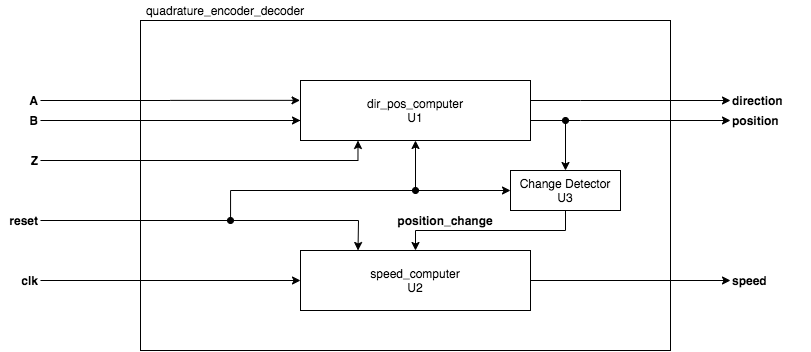

The diagram above was exported from draw.io. Its source (the exported page's mxGraphModel, read from the mxfile embedded in the PNG):
<mxGraphModel dx="1775" dy="616" grid="1" gridSize="10" guides="1" tooltips="1" connect="1" arrows="1" fold="1" page="1" pageScale="1" pageWidth="850" pageHeight="1100" math="0" shadow="0">
  <root>
    <mxCell id="0" />
    <mxCell id="1" parent="0" />
    <mxCell id="Y_fT7KP1rhjoisCRIj_n-1" value="" style="rounded=0;whiteSpace=wrap;html=1;" vertex="1" parent="1">
      <mxGeometry x="100" y="60" width="530" height="330" as="geometry" />
    </mxCell>
    <mxCell id="kKkcIWhHLWJVQyFBZgqX-6" value="quadrature_encoder_decoder" style="text;html=1;strokeColor=none;fillColor=none;align=center;verticalAlign=middle;whiteSpace=wrap;rounded=0;" parent="1" vertex="1">
      <mxGeometry x="100" y="40" width="170" height="20" as="geometry" />
    </mxCell>
    <mxCell id="Y_fT7KP1rhjoisCRIj_n-4" style="edgeStyle=orthogonalEdgeStyle;rounded=0;orthogonalLoop=1;jettySize=auto;html=1;entryX=-0.002;entryY=0.331;entryDx=0;entryDy=0;entryPerimeter=0;" edge="1" parent="1" source="kKkcIWhHLWJVQyFBZgqX-9" target="Y_fT7KP1rhjoisCRIj_n-2">
      <mxGeometry relative="1" as="geometry">
        <Array as="points" />
      </mxGeometry>
    </mxCell>
    <mxCell id="kKkcIWhHLWJVQyFBZgqX-9" value="&lt;b&gt;A&lt;/b&gt;" style="text;html=1;strokeColor=none;fillColor=none;align=right;verticalAlign=middle;whiteSpace=wrap;rounded=0;" parent="1" vertex="1">
      <mxGeometry x="-40" y="130" width="40" height="20" as="geometry" />
    </mxCell>
    <mxCell id="Y_fT7KP1rhjoisCRIj_n-5" style="edgeStyle=orthogonalEdgeStyle;rounded=0;orthogonalLoop=1;jettySize=auto;html=1;" edge="1" parent="1" source="kKkcIWhHLWJVQyFBZgqX-10">
      <mxGeometry relative="1" as="geometry">
        <mxPoint x="260" y="160" as="targetPoint" />
        <Array as="points">
          <mxPoint x="260" y="160" />
        </Array>
      </mxGeometry>
    </mxCell>
    <mxCell id="kKkcIWhHLWJVQyFBZgqX-10" value="&lt;b&gt;B&lt;/b&gt;" style="text;html=1;strokeColor=none;fillColor=none;align=right;verticalAlign=middle;whiteSpace=wrap;rounded=0;" parent="1" vertex="1">
      <mxGeometry x="-40" y="150" width="40" height="20" as="geometry" />
    </mxCell>
    <mxCell id="Y_fT7KP1rhjoisCRIj_n-6" style="edgeStyle=orthogonalEdgeStyle;rounded=0;orthogonalLoop=1;jettySize=auto;html=1;entryX=0.25;entryY=1;entryDx=0;entryDy=0;" edge="1" parent="1" source="kKkcIWhHLWJVQyFBZgqX-11" target="Y_fT7KP1rhjoisCRIj_n-2">
      <mxGeometry relative="1" as="geometry">
        <Array as="points">
          <mxPoint x="318" y="200" />
        </Array>
      </mxGeometry>
    </mxCell>
    <mxCell id="kKkcIWhHLWJVQyFBZgqX-11" value="&lt;b&gt;Z&lt;/b&gt;" style="text;html=1;strokeColor=none;fillColor=none;align=right;verticalAlign=middle;whiteSpace=wrap;rounded=0;" parent="1" vertex="1">
      <mxGeometry x="-40" y="190" width="40" height="20" as="geometry" />
    </mxCell>
    <mxCell id="Y_fT7KP1rhjoisCRIj_n-7" style="edgeStyle=orthogonalEdgeStyle;rounded=0;orthogonalLoop=1;jettySize=auto;html=1;exitX=1;exitY=0.5;exitDx=0;exitDy=0;" edge="1" parent="1" source="kKkcIWhHLWJVQyFBZgqX-12" target="Y_fT7KP1rhjoisCRIj_n-3">
      <mxGeometry relative="1" as="geometry">
        <Array as="points" />
      </mxGeometry>
    </mxCell>
    <mxCell id="kKkcIWhHLWJVQyFBZgqX-12" value="&lt;b&gt;clk&lt;/b&gt;" style="text;html=1;strokeColor=none;fillColor=none;align=right;verticalAlign=middle;whiteSpace=wrap;rounded=0;" parent="1" vertex="1">
      <mxGeometry x="-40" y="310" width="40" height="20" as="geometry" />
    </mxCell>
    <mxCell id="kKkcIWhHLWJVQyFBZgqX-22" value="&lt;b&gt;direction&lt;/b&gt;" style="text;html=1;strokeColor=none;fillColor=none;align=left;verticalAlign=middle;whiteSpace=wrap;rounded=0;" parent="1" vertex="1">
      <mxGeometry x="690" y="130" width="40" height="20" as="geometry" />
    </mxCell>
    <mxCell id="ksCF8hzIAoqb7OCtik39-4" value="position" style="text;html=1;strokeColor=none;fillColor=none;align=left;verticalAlign=middle;whiteSpace=wrap;rounded=0;fontStyle=1" parent="1" vertex="1">
      <mxGeometry x="690" y="150" width="80" height="20" as="geometry" />
    </mxCell>
    <mxCell id="Y_fT7KP1rhjoisCRIj_n-9" style="edgeStyle=orthogonalEdgeStyle;rounded=0;orthogonalLoop=1;jettySize=auto;html=1;entryX=0;entryY=0.5;entryDx=0;entryDy=0;" edge="1" parent="1" source="Y_fT7KP1rhjoisCRIj_n-2" target="kKkcIWhHLWJVQyFBZgqX-22">
      <mxGeometry relative="1" as="geometry">
        <Array as="points">
          <mxPoint x="540" y="140" />
          <mxPoint x="540" y="140" />
        </Array>
      </mxGeometry>
    </mxCell>
    <mxCell id="Y_fT7KP1rhjoisCRIj_n-10" style="edgeStyle=orthogonalEdgeStyle;rounded=0;orthogonalLoop=1;jettySize=auto;html=1;entryX=0;entryY=0.5;entryDx=0;entryDy=0;" edge="1" parent="1" source="Y_fT7KP1rhjoisCRIj_n-2" target="ksCF8hzIAoqb7OCtik39-4">
      <mxGeometry relative="1" as="geometry">
        <Array as="points">
          <mxPoint x="540" y="160" />
          <mxPoint x="540" y="160" />
        </Array>
      </mxGeometry>
    </mxCell>
    <mxCell id="Y_fT7KP1rhjoisCRIj_n-2" value="dir_pos_computer&lt;br&gt;U1" style="rounded=0;whiteSpace=wrap;html=1;" vertex="1" parent="1">
      <mxGeometry x="260" y="120" width="230" height="60" as="geometry" />
    </mxCell>
    <mxCell id="Y_fT7KP1rhjoisCRIj_n-12" style="edgeStyle=orthogonalEdgeStyle;rounded=0;orthogonalLoop=1;jettySize=auto;html=1;startArrow=none;startFill=0;entryX=0;entryY=0.5;entryDx=0;entryDy=0;" edge="1" parent="1" source="Y_fT7KP1rhjoisCRIj_n-3" target="Y_fT7KP1rhjoisCRIj_n-13">
      <mxGeometry relative="1" as="geometry">
        <mxPoint x="690" y="270" as="targetPoint" />
      </mxGeometry>
    </mxCell>
    <mxCell id="Y_fT7KP1rhjoisCRIj_n-3" value="speed_computer&lt;br&gt;U2" style="rounded=0;whiteSpace=wrap;html=1;" vertex="1" parent="1">
      <mxGeometry x="260" y="290" width="230" height="60" as="geometry" />
    </mxCell>
    <mxCell id="Y_fT7KP1rhjoisCRIj_n-13" value="speed" style="text;html=1;strokeColor=none;fillColor=none;align=left;verticalAlign=middle;whiteSpace=wrap;rounded=0;fontStyle=1" vertex="1" parent="1">
      <mxGeometry x="690" y="310" width="80" height="20" as="geometry" />
    </mxCell>
    <mxCell id="_MtsNmoe5DEzRkoGwWAf-3" value="" style="endArrow=classic;html=1;fontSize=8;entryX=0.5;entryY=0;entryDx=0;entryDy=0;startArrow=oval;startFill=1;" edge="1" parent="1" target="4Qm-cEOf0w457n-wNlUa-1">
      <mxGeometry width="50" height="50" relative="1" as="geometry">
        <mxPoint x="525" y="160" as="sourcePoint" />
        <mxPoint x="530" y="220" as="targetPoint" />
      </mxGeometry>
    </mxCell>
    <mxCell id="_MtsNmoe5DEzRkoGwWAf-10" value="position_change" style="text;html=1;strokeColor=none;fillColor=none;align=center;verticalAlign=middle;whiteSpace=wrap;rounded=0;fontSize=12;fontStyle=1" vertex="1" parent="1">
      <mxGeometry x="350" y="250" width="110" height="20" as="geometry" />
    </mxCell>
    <mxCell id="4Qm-cEOf0w457n-wNlUa-3" style="edgeStyle=orthogonalEdgeStyle;rounded=0;orthogonalLoop=1;jettySize=auto;html=1;entryX=0.5;entryY=0;entryDx=0;entryDy=0;startArrow=none;startFill=0;endArrow=classic;endFill=1;fontSize=12;" edge="1" parent="1" source="4Qm-cEOf0w457n-wNlUa-1" target="Y_fT7KP1rhjoisCRIj_n-3">
      <mxGeometry relative="1" as="geometry">
        <Array as="points">
          <mxPoint x="525" y="270" />
          <mxPoint x="375" y="270" />
        </Array>
      </mxGeometry>
    </mxCell>
    <mxCell id="4Qm-cEOf0w457n-wNlUa-1" value="Change Detector&lt;br&gt;U3" style="rounded=0;whiteSpace=wrap;html=1;strokeColor=#000000;fillColor=#ffffff;fontSize=12;align=center;" vertex="1" parent="1">
      <mxGeometry x="470" y="210" width="110" height="40" as="geometry" />
    </mxCell>
    <mxCell id="64cZ6a0IYs8vEbVfcuz--2" style="edgeStyle=orthogonalEdgeStyle;rounded=0;orthogonalLoop=1;jettySize=auto;html=1;entryX=0.5;entryY=1;entryDx=0;entryDy=0;startArrow=none;startFill=0;endArrow=classic;endFill=1;fontSize=12;" edge="1" parent="1" source="64cZ6a0IYs8vEbVfcuz--1" target="Y_fT7KP1rhjoisCRIj_n-2">
      <mxGeometry relative="1" as="geometry">
        <Array as="points">
          <mxPoint x="190" y="260" />
          <mxPoint x="190" y="230" />
          <mxPoint x="375" y="230" />
        </Array>
      </mxGeometry>
    </mxCell>
    <mxCell id="64cZ6a0IYs8vEbVfcuz--1" value="&lt;b&gt;reset&lt;/b&gt;" style="text;html=1;strokeColor=none;fillColor=none;align=right;verticalAlign=middle;whiteSpace=wrap;rounded=0;fontSize=12;" vertex="1" parent="1">
      <mxGeometry x="-40" y="250" width="40" height="20" as="geometry" />
    </mxCell>
    <mxCell id="64cZ6a0IYs8vEbVfcuz--3" value="" style="endArrow=classic;html=1;fontSize=12;entryX=0.25;entryY=0;entryDx=0;entryDy=0;rounded=0;startArrow=oval;startFill=1;" edge="1" parent="1" target="Y_fT7KP1rhjoisCRIj_n-3">
      <mxGeometry width="50" height="50" relative="1" as="geometry">
        <mxPoint x="190" y="260" as="sourcePoint" />
        <mxPoint x="30" y="480" as="targetPoint" />
        <Array as="points">
          <mxPoint x="318" y="260" />
        </Array>
      </mxGeometry>
    </mxCell>
    <mxCell id="64cZ6a0IYs8vEbVfcuz--4" value="" style="endArrow=classic;html=1;fontSize=12;entryX=0;entryY=0.5;entryDx=0;entryDy=0;startArrow=oval;startFill=1;" edge="1" parent="1" target="4Qm-cEOf0w457n-wNlUa-1">
      <mxGeometry width="50" height="50" relative="1" as="geometry">
        <mxPoint x="375" y="230" as="sourcePoint" />
        <mxPoint x="440" y="310" as="targetPoint" />
      </mxGeometry>
    </mxCell>
  </root>
</mxGraphModel>